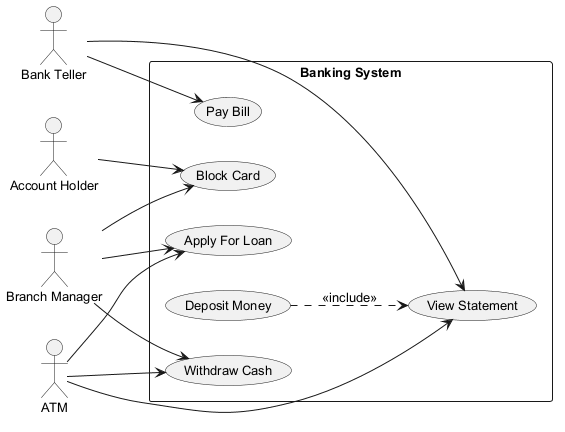

The diagram above was rendered by PlantUML. Its source (embedded in the PNG):
@startuml
skinparam backgroundColor #FFFFFF
skinparam classBackgroundColor #F1F8E9
skinparam classBorderColor #33691E
skinparam defaultFontSize 13
left to right direction
actor "Branch Manager" as BM
actor "Bank Teller" as BT
actor "ATM" as A
actor "Account Holder" as AH
rectangle "Banking System" {
  usecase "Apply For Loan" as UC_ApplyForLoan
  usecase "Block Card" as UC_BlockCard
  usecase "View Statement" as UC_ViewStatement
  usecase "Pay Bill" as UC_PayBill
  usecase "Deposit Money" as UC_DepositMoney
  usecase "Withdraw Cash" as UC_WithdrawCash
}
BM --> UC_ApplyForLoan
BM --> UC_WithdrawCash
BM --> UC_BlockCard
BT --> UC_PayBill
BT --> UC_ViewStatement
A --> UC_ApplyForLoan
A --> UC_WithdrawCash
A --> UC_ViewStatement
AH --> UC_BlockCard
UC_DepositMoney ..> UC_ViewStatement : <<include>>
@enduml